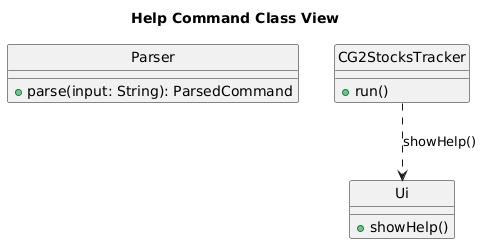

The diagram above was rendered by PlantUML. Its source (embedded in the PNG):
@startuml
title Help Command Class View
hide circles

class Parser {
  + parse(input: String): ParsedCommand
}

class CG2StocksTracker {
  + run()
}

class Ui {
  + showHelp()
}

CG2StocksTracker ..> Ui : showHelp()
@enduml